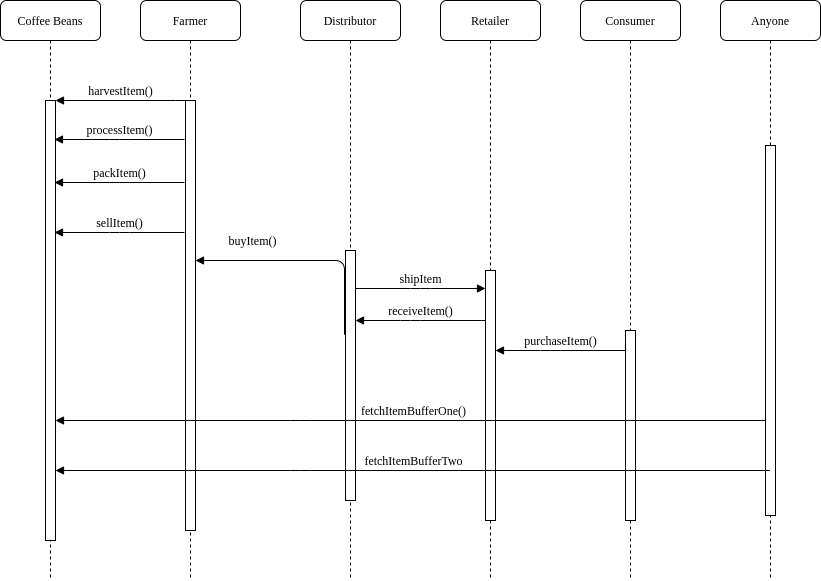

The diagram above was exported from draw.io. Its source (the exported page's mxGraphModel, read from the mxfile embedded in the PNG):
<mxGraphModel dx="1137" dy="1610" grid="1" gridSize="10" guides="1" tooltips="1" connect="1" arrows="1" fold="1" page="1" pageScale="1" pageWidth="1100" pageHeight="850" background="#ffffff" math="0" shadow="0">
  <root>
    <mxCell id="0" />
    <mxCell id="1" parent="0" />
    <mxCell id="7baba1c4bc27f4b0-2" value="Farmer" style="shape=umlLifeline;perimeter=lifelinePerimeter;whiteSpace=wrap;html=1;container=1;collapsible=0;recursiveResize=0;outlineConnect=0;rounded=1;shadow=0;comic=0;labelBackgroundColor=none;strokeWidth=1;fontFamily=Verdana;fontSize=12;align=center;" parent="1" vertex="1">
      <mxGeometry x="240" y="80" width="100" height="580" as="geometry" />
    </mxCell>
    <mxCell id="7baba1c4bc27f4b0-10" value="" style="html=1;points=[];perimeter=orthogonalPerimeter;rounded=0;shadow=0;comic=0;labelBackgroundColor=none;strokeWidth=1;fontFamily=Verdana;fontSize=12;align=center;" parent="7baba1c4bc27f4b0-2" vertex="1">
      <mxGeometry x="45" y="100" width="10" height="430" as="geometry" />
    </mxCell>
    <mxCell id="7baba1c4bc27f4b0-3" value="Distributor" style="shape=umlLifeline;perimeter=lifelinePerimeter;whiteSpace=wrap;html=1;container=1;collapsible=0;recursiveResize=0;outlineConnect=0;rounded=1;shadow=0;comic=0;labelBackgroundColor=none;strokeWidth=1;fontFamily=Verdana;fontSize=12;align=center;" parent="1" vertex="1">
      <mxGeometry x="400" y="80" width="100" height="580" as="geometry" />
    </mxCell>
    <mxCell id="7baba1c4bc27f4b0-13" value="" style="html=1;points=[];perimeter=orthogonalPerimeter;rounded=0;shadow=0;comic=0;labelBackgroundColor=none;strokeWidth=1;fontFamily=Verdana;fontSize=12;align=center;" parent="7baba1c4bc27f4b0-3" vertex="1">
      <mxGeometry x="45" y="250" width="10" height="250" as="geometry" />
    </mxCell>
    <mxCell id="7baba1c4bc27f4b0-4" value="Retailer" style="shape=umlLifeline;perimeter=lifelinePerimeter;whiteSpace=wrap;html=1;container=1;collapsible=0;recursiveResize=0;outlineConnect=0;rounded=1;shadow=0;comic=0;labelBackgroundColor=none;strokeWidth=1;fontFamily=Verdana;fontSize=12;align=center;" parent="1" vertex="1">
      <mxGeometry x="540" y="80" width="100" height="580" as="geometry" />
    </mxCell>
    <mxCell id="7baba1c4bc27f4b0-5" value="Consumer" style="shape=umlLifeline;perimeter=lifelinePerimeter;whiteSpace=wrap;html=1;container=1;collapsible=0;recursiveResize=0;outlineConnect=0;rounded=1;shadow=0;comic=0;labelBackgroundColor=none;strokeWidth=1;fontFamily=Verdana;fontSize=12;align=center;" parent="1" vertex="1">
      <mxGeometry x="680" y="80" width="100" height="580" as="geometry" />
    </mxCell>
    <mxCell id="7baba1c4bc27f4b0-8" value="Coffee Beans" style="shape=umlLifeline;perimeter=lifelinePerimeter;whiteSpace=wrap;html=1;container=1;collapsible=0;recursiveResize=0;outlineConnect=0;rounded=1;shadow=0;comic=0;labelBackgroundColor=none;strokeWidth=1;fontFamily=Verdana;fontSize=12;align=center;" parent="1" vertex="1">
      <mxGeometry x="100" y="80" width="100" height="580" as="geometry" />
    </mxCell>
    <mxCell id="7baba1c4bc27f4b0-9" value="" style="html=1;points=[];perimeter=orthogonalPerimeter;rounded=0;shadow=0;comic=0;labelBackgroundColor=none;strokeWidth=1;fontFamily=Verdana;fontSize=12;align=center;" parent="7baba1c4bc27f4b0-8" vertex="1">
      <mxGeometry x="45" y="100" width="10" height="440" as="geometry" />
    </mxCell>
    <mxCell id="7baba1c4bc27f4b0-16" value="" style="html=1;points=[];perimeter=orthogonalPerimeter;rounded=0;shadow=0;comic=0;labelBackgroundColor=none;strokeWidth=1;fontFamily=Verdana;fontSize=12;align=center;" parent="1" vertex="1">
      <mxGeometry x="585" y="350" width="10" height="250" as="geometry" />
    </mxCell>
    <mxCell id="7baba1c4bc27f4b0-17" value="receiveItem()" style="html=1;verticalAlign=bottom;endArrow=block;labelBackgroundColor=none;fontFamily=Verdana;fontSize=12;edgeStyle=elbowEdgeStyle;elbow=vertical;" parent="1" source="7baba1c4bc27f4b0-16" target="7baba1c4bc27f4b0-13" edge="1">
      <mxGeometry relative="1" as="geometry">
        <Array as="points">
          <mxPoint x="510" y="400" />
          <mxPoint x="560" y="380" />
          <mxPoint x="460" y="220" />
        </Array>
        <mxPoint x="510" y="220" as="targetPoint" />
      </mxGeometry>
    </mxCell>
    <mxCell id="7baba1c4bc27f4b0-19" value="" style="html=1;points=[];perimeter=orthogonalPerimeter;rounded=0;shadow=0;comic=0;labelBackgroundColor=none;strokeWidth=1;fontFamily=Verdana;fontSize=12;align=center;" parent="1" vertex="1">
      <mxGeometry x="725" y="410" width="10" height="190" as="geometry" />
    </mxCell>
    <mxCell id="7baba1c4bc27f4b0-23" value="fetchItemBufferOne()" style="html=1;verticalAlign=bottom;endArrow=block;entryX=0;entryY=0;labelBackgroundColor=none;fontFamily=Verdana;fontSize=12;" parent="1" source="5L30uy1IBLYgNoEJcVHO-5" edge="1">
      <mxGeometry relative="1" as="geometry">
        <mxPoint x="585" y="500" as="sourcePoint" />
        <mxPoint x="155" y="500" as="targetPoint" />
        <Array as="points">
          <mxPoint x="400" y="500" />
        </Array>
      </mxGeometry>
    </mxCell>
    <mxCell id="7baba1c4bc27f4b0-11" value="harvestItem()" style="html=1;verticalAlign=bottom;endArrow=block;labelBackgroundColor=none;fontFamily=Verdana;fontSize=12;edgeStyle=elbowEdgeStyle;elbow=vertical;comic=0;anchorPointDirection=0;exitX=0;exitY=0;exitDx=0;exitDy=0;" parent="1" source="7baba1c4bc27f4b0-10" target="7baba1c4bc27f4b0-9" edge="1">
      <mxGeometry relative="1" as="geometry">
        <mxPoint x="220" y="190" as="targetPoint" />
      </mxGeometry>
    </mxCell>
    <mxCell id="5L30uy1IBLYgNoEJcVHO-1" value="processItem()" style="html=1;verticalAlign=bottom;endArrow=block;labelBackgroundColor=none;fontFamily=Verdana;fontSize=12;edgeStyle=elbowEdgeStyle;elbow=vertical;comic=0;anchorPointDirection=0;exitX=0;exitY=0;exitDx=0;exitDy=0;" edge="1" parent="1">
      <mxGeometry relative="1" as="geometry">
        <mxPoint x="284" y="219" as="sourcePoint" />
        <mxPoint x="154" y="219" as="targetPoint" />
      </mxGeometry>
    </mxCell>
    <mxCell id="5L30uy1IBLYgNoEJcVHO-2" value="packItem()" style="html=1;verticalAlign=bottom;endArrow=block;labelBackgroundColor=none;fontFamily=Verdana;fontSize=12;edgeStyle=elbowEdgeStyle;elbow=vertical;comic=0;anchorPointDirection=0;exitX=0;exitY=0;exitDx=0;exitDy=0;" edge="1" parent="1">
      <mxGeometry relative="1" as="geometry">
        <mxPoint x="284" y="262" as="sourcePoint" />
        <mxPoint x="154" y="262" as="targetPoint" />
      </mxGeometry>
    </mxCell>
    <mxCell id="7baba1c4bc27f4b0-14" value="buyItem()" style="html=1;verticalAlign=bottom;endArrow=block;labelBackgroundColor=none;fontFamily=Verdana;fontSize=12;edgeStyle=elbowEdgeStyle;elbow=vertical;exitX=-0.1;exitY=0.337;exitDx=0;exitDy=0;exitPerimeter=0;" parent="1" source="7baba1c4bc27f4b0-13" target="7baba1c4bc27f4b0-10" edge="1">
      <mxGeometry x="0.4828" y="-10" relative="1" as="geometry">
        <mxPoint x="370" y="200" as="targetPoint" />
        <Array as="points">
          <mxPoint x="380" y="340" />
          <mxPoint x="400" y="310" />
          <mxPoint x="410" y="290" />
        </Array>
        <mxPoint as="offset" />
      </mxGeometry>
    </mxCell>
    <mxCell id="5L30uy1IBLYgNoEJcVHO-3" value="sellItem()" style="html=1;verticalAlign=bottom;endArrow=block;labelBackgroundColor=none;fontFamily=Verdana;fontSize=12;edgeStyle=elbowEdgeStyle;elbow=vertical;comic=0;anchorPointDirection=0;exitX=0;exitY=0;exitDx=0;exitDy=0;" edge="1" parent="1">
      <mxGeometry relative="1" as="geometry">
        <mxPoint x="284" y="312" as="sourcePoint" />
        <mxPoint x="154" y="312" as="targetPoint" />
      </mxGeometry>
    </mxCell>
    <mxCell id="5L30uy1IBLYgNoEJcVHO-5" value="Anyone" style="shape=umlLifeline;perimeter=lifelinePerimeter;whiteSpace=wrap;html=1;container=1;collapsible=0;recursiveResize=0;outlineConnect=0;rounded=1;shadow=0;comic=0;labelBackgroundColor=none;strokeWidth=1;fontFamily=Verdana;fontSize=12;align=center;" vertex="1" parent="1">
      <mxGeometry x="820" y="80" width="100" height="580" as="geometry" />
    </mxCell>
    <mxCell id="5L30uy1IBLYgNoEJcVHO-6" value="" style="html=1;points=[];perimeter=orthogonalPerimeter;rounded=0;shadow=0;comic=0;labelBackgroundColor=none;strokeWidth=1;fontFamily=Verdana;fontSize=12;align=center;" vertex="1" parent="1">
      <mxGeometry x="865" y="225" width="10" height="370" as="geometry" />
    </mxCell>
    <mxCell id="5L30uy1IBLYgNoEJcVHO-7" value="fetchItemBufferTwo" style="html=1;verticalAlign=bottom;endArrow=block;entryX=0;entryY=0;labelBackgroundColor=none;fontFamily=Verdana;fontSize=12;" edge="1" parent="1">
      <mxGeometry relative="1" as="geometry">
        <mxPoint x="869.5" y="550" as="sourcePoint" />
        <mxPoint x="155" y="550" as="targetPoint" />
        <Array as="points">
          <mxPoint x="400" y="550" />
        </Array>
      </mxGeometry>
    </mxCell>
    <mxCell id="5L30uy1IBLYgNoEJcVHO-8" value="shipItem" style="html=1;verticalAlign=bottom;endArrow=block;labelBackgroundColor=none;fontFamily=Verdana;fontSize=12;edgeStyle=elbowEdgeStyle;elbow=vertical;" edge="1" parent="1">
      <mxGeometry relative="1" as="geometry">
        <mxPoint x="455" y="368" as="sourcePoint" />
        <Array as="points">
          <mxPoint x="520" y="368" />
          <mxPoint x="560" y="348" />
          <mxPoint x="510" y="368" />
        </Array>
        <mxPoint x="585" y="368" as="targetPoint" />
      </mxGeometry>
    </mxCell>
    <mxCell id="5L30uy1IBLYgNoEJcVHO-9" value="purchaseItem()" style="html=1;verticalAlign=bottom;endArrow=block;labelBackgroundColor=none;fontFamily=Verdana;fontSize=12;edgeStyle=elbowEdgeStyle;elbow=vertical;" edge="1" parent="1">
      <mxGeometry relative="1" as="geometry">
        <mxPoint x="725" y="430" as="sourcePoint" />
        <Array as="points">
          <mxPoint x="650" y="430" />
          <mxPoint x="700" y="410" />
          <mxPoint x="600" y="250" />
        </Array>
        <mxPoint x="595" y="430" as="targetPoint" />
      </mxGeometry>
    </mxCell>
  </root>
</mxGraphModel>